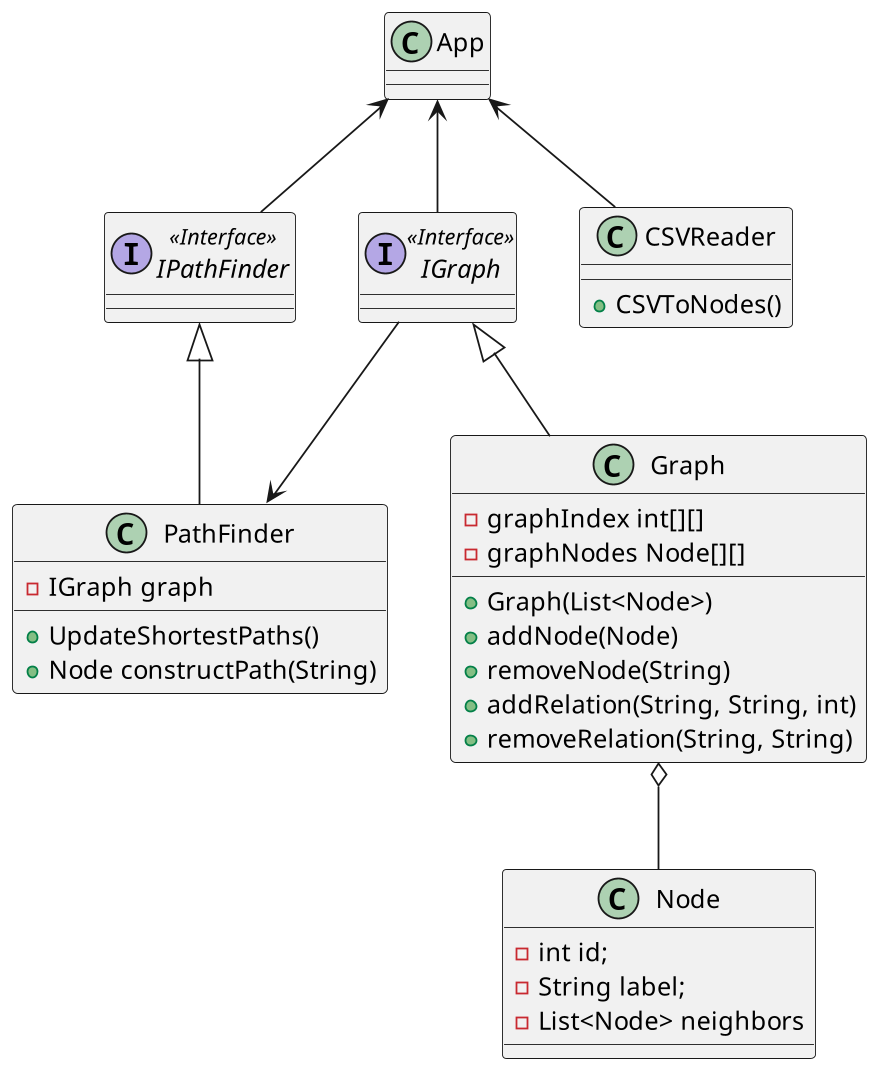

The diagram above was rendered by PlantUML. Its source (embedded in the PNG):
@startuml
'https://plantuml.com/class-diagram

' -- CLASS DECLARATION--
interface IPathFinder <<Interface>>
interface IGraph <<Interface>>
class Graph
class Node
class PathFinder
class App
class CSVReader

' -- CLASS RELATIONS --
IPathFinder -u-> App
CSVReader -u-> App
IGraph -u-> App
PathFinder -u-|> IPathFinder
IGraph -r-> PathFinder
Graph -u-|> IGraph
Graph o-- Node

' -- CLASS PROPERTIES --
class Graph{
    - graphIndex int[][]
    - graphNodes Node[][]

    +Graph(List<Node>)
    +addNode(Node)
    +removeNode(String)
    +addRelation(String, String, int)
    +removeRelation(String, String)
}

class PathFinder{
    - IGraph graph
    ' Floyds Algorithm
    + UpdateShortestPaths()
    + Node constructPath(String)
}

class Node {
    - int id;
    - String label;
    - List<Node> neighbors
}

class CSVReader{
    + CSVToNodes()
}

@enduml